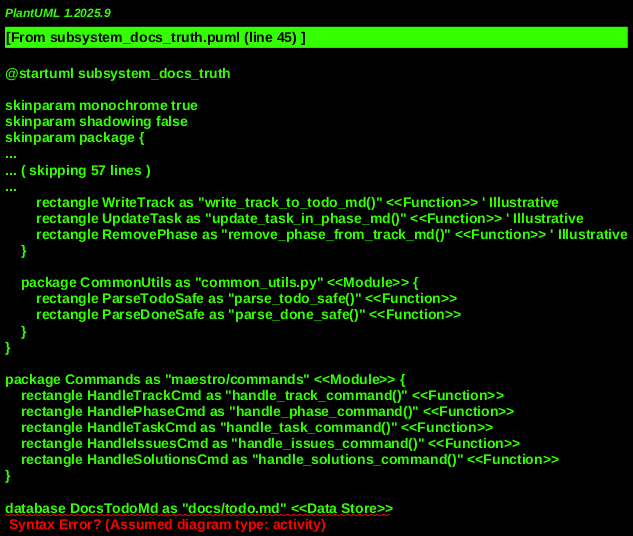

The diagram above was rendered by PlantUML. Its source (embedded in the PNG):
@startuml subsystem_docs_truth
!include _shared.puml

MODULE(DataModule, "maestro/data") {
    MODULE(MarkdownParser, "markdown_parser.py") {
        FUNCTION(ParseQuotedValue, "parse_quoted_value()")
        FUNCTION(ParseStatusBadge, "parse_status_badge()")
        FUNCTION(ParseCheckbox, "parse_checkbox()")
        FUNCTION(ParseHeading, "parse_heading()")
        FUNCTION(ParseTrackHeading, "parse_track_heading()")
        FUNCTION(ParsePhaseHeading, "parse_phase_heading()")
        FUNCTION(ParseTaskHeading, "parse_task_heading()")
        FUNCTION(ParseMetadataBlock, "parse_metadata_block()")
        FUNCTION(ParseTrack, "parse_track()")
        FUNCTION(ParsePhase, "parse_phase()")
        FUNCTION(ParseTask, "parse_task()")
        FUNCTION(ParseTodoMd, "parse_todo_md()")
        FUNCTION(ParseDoneMd, "parse_done_md()")
        FUNCTION(ParsePhaseMd, "parse_phase_md()")
        FUNCTION(ParseConfigMd, "parse_config_md()")
    }

    MODULE(MarkdownWriter, "markdown_writer.py") {
        FUNCTION(WriteTrack, "write_track_to_todo_md()") ' Illustrative
        FUNCTION(UpdateTask, "update_task_in_phase_md()") ' Illustrative
        FUNCTION(RemovePhase, "remove_phase_from_track_md()") ' Illustrative
        ' ... many other writing/modifying functions
    }

    MODULE(CommonUtils, "common_utils.py") {
        FUNCTION(ParseTodoSafe, "parse_todo_safe()")
        FUNCTION(ParseDoneSafe, "parse_done_safe()")
    }
}

MODULE(Commands, "maestro/commands") {
    FUNCTION(HandleTrackCmd, "handle_track_command()")
    FUNCTION(HandlePhaseCmd, "handle_phase_command()")
    FUNCTION(HandleTaskCmd, "handle_task_command()")
    FUNCTION(HandleIssuesCmd, "handle_issues_command()")
    FUNCTION(HandleSolutionsCmd, "handle_solutions_command()")
    ' ... other command handlers
}

DATASTORE(DocsTodoMd, "docs/todo.md")
DATASTORE(DocsDoneMd, "docs/done.md")
DATASTORE(DocsPhaseMd, "docs/phase_*.md")
DATASTORE(DocsConfigMd, "docs/config.md")
DATASTORE(FileSystem, "File System")

' Parsing Pipeline
HandleTrackCmd --> ParseTodoSafe : "Reads active tracks"
HandlePhaseCmd --> ParseTodoSafe : "Reads active phases"
HandleTaskCmd --> ParseTodoSafe : "Reads active tasks"
HandleIssuesCmd --> ParseTodoSafe : "Reads issues from docs"
HandleSolutionsCmd --> ParseTodoSafe : "Reads solutions from docs"
' ... and others

ParseTodoSafe --> ParseTodoMd : "Calls specific file parser"
ParseDoneSafe --> ParseDoneMd : "Calls specific file parser"

ParseTodoMd --> ParseTrack : "Parses track sections"
ParseTrack --> ParsePhase : "Parses phase sections"
ParsePhase --> ParseTask : "Parses task items"
ParseTask --> ParseCheckbox : "Parses task status"
ParseTrack --> ParseTrackHeading : "Identifies track heading"
ParsePhase --> ParsePhaseHeading : "Identifies phase heading"
ParseTask --> ParseTaskHeading : "Identifies task heading"
ParseMetadataBlock <.. ParseTrack : "Parses metadata for track"
ParseMetadataBlock <.. ParsePhase : "Parses metadata for phase"
ParseMetadataBlock <.. ParseTask : "Parses metadata for task"
ParseMetadataBlock --> ParseQuotedValue : "Parses key-value pairs"

ParseTodoMd -[dashed]-> DocsTodoMd : "Reads content"
ParseDoneMd -[dashed]-> DocsDoneMd : "Reads content"
ParsePhaseMd -[dashed]-> DocsPhaseMd : "Reads content"
ParseConfigMd -[dashed]-> DocsConfigMd : "Reads content"

' Writing/Updating Pipeline (Illustrative, as it's often read-modify-write)
MarkdownWriter <.. HandleTrackCmd : "Updates docs/todo.md"
MarkdownWriter <.. HandlePhaseCmd : "Updates docs/todo.md or docs/phase_*.md"
MarkdownWriter <.. HandleTaskCmd : "Updates docs/todo.md or docs/phase_*.md"

WriteTrack --> DocsTodoMd : "Writes/updates track data"
UpdateTask --> DocsPhaseMd : "Updates task data"
RemovePhase --> DocsTodoMd : "Removes phase data"

' Data Flow and Boundaries
DocsTodoMd <--> FileSystem : "Active work"
DocsDoneMd <--> FileSystem : "Completed work archive"
DocsPhaseMd <--> FileSystem : "Individual phase details"
DocsConfigMd <--> FileSystem : "Project configuration"

' Implicit Validation/Enforcement
MarkdownParser -[#Blue]-> DocsTodoMd : "Assumes specific Markdown structure"
MarkdownWriter -[#Blue]-> DocsDoneMd : "Maintains TODO/DONE separation"

@enduml